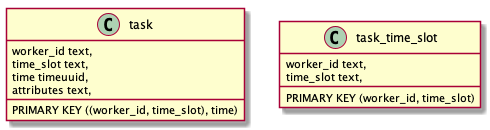

The diagram above was rendered by PlantUML. Its source (embedded in the PNG):
@startuml
class task {
    worker_id text,
    time_slot text,
    time timeuuid,
    attributes text,
    PRIMARY KEY ((worker_id, time_slot), time)
}

class task_time_slot {
    worker_id text,
    time_slot text,
    PRIMARY KEY (worker_id, time_slot)
}

@enduml